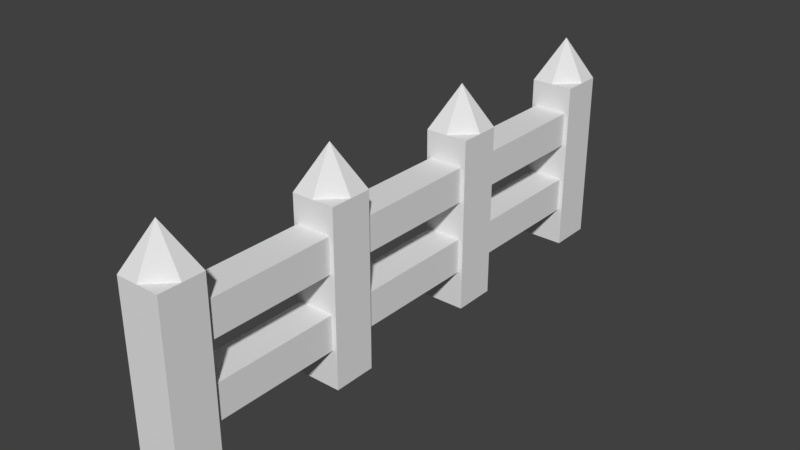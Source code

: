 # Source: Badfence_0.blend  (saved by Blender 2.78.0; exported with 4.5.12 LTS)
import bpy
from mathutils import Matrix  # noqa: F401  (used for matrix-valued properties, if any)

bpy.ops.wm.read_factory_settings(use_empty=True)
scene = bpy.context.scene
scene.name = 'Scene'

# ---- collections
col_collection_1 = bpy.data.collections.new('Collection 1'); scene.collection.children.link(col_collection_1)

# ---- materials (node trees are filled in below, after node groups)
mat_material = bpy.data.materials.new('Material')
mat_material.alpha_threshold = 0.0
mat_material.use_transparent_shadow = False
mat_material.roughness = 0.5
mat_material.line_color = (0.0, 0.0, 0.0, 1.0)
mat_material_001 = bpy.data.materials.new('Material.001')
mat_material_001.alpha_threshold = 0.0
mat_material_001.use_transparent_shadow = False
mat_material_001.roughness = 0.5
mat_material_001.line_color = (0.0, 0.0, 0.0, 1.0)

# ---- material node trees

# ---- world
world_world = bpy.data.worlds.new('World'); scene.world = world_world
world_world.color = (0.05088, 0.05088, 0.05088)
world_world.use_sun_shadow = False
world_world.sun_shadow_jitter_overblur = 0.0
world_world.cycles.sampling_method = 'MANUAL'

# ---- meshes
me_cube = bpy.data.meshes.new('Cube')
me_cube.from_pydata([(-0.2005, -3.95, 1.289), (-0.2005, -3.95, 1.689), (-0.2005, 1.779, 1.289), (-0.2005, 1.779, 1.689), (0.1995, -3.95, 1.289), (0.1995, -3.95, 1.689), (0.1995, 1.779, 1.289), (0.1995, 1.779, 1.689), (-0.2005, -3.95, 0.4461), (-0.2005, -3.95, 0.8461), (-0.2005, 1.779, 0.4461), (-0.2005, 1.779, 0.8461), (0.1995, -3.95, 0.4461), (0.1995, -3.95, 0.8461), (0.1995, 1.779, 0.4461), (0.1995, 1.779, 0.8461), (0.25, 2.25, 0.0), (0.25, 1.75, 0.0), (-0.25, 1.75, 0.0), (-0.25, 2.25, 0.0), (0.25, 2.25, 2.0), (0.25, 1.75, 2.0), (-0.25, 1.75, 2.0), (-0.25, 2.25, 2.0), (0.25, 2.0, 0.0), (-0.25, 2.0, 0.0), (0.25, 2.0, 2.0), (-0.25, 2.0, 2.0), (2.98e-08, 2.25, 0.0), (-2.98e-08, 1.75, 0.0), (2.98e-08, 2.25, 2.0), (-1.639e-07, 1.75, 2.0), (-5.96e-08, 2.0, 2.5), (0.0, 2.0, 0.0), (0.25, 0.25, 0.0), (0.25, -0.25, 0.0), (-0.25, -0.25, 0.0), (-0.25, 0.25, 0.0), (0.25, 0.25, 2.0), (0.25, -0.25, 2.0), (-0.25, -0.25, 2.0), (-0.25, 0.25, 2.0), (0.25, 0.0, 0.0), (-0.25, 0.0, 0.0), (0.25, 0.0, 2.0), (-0.25, 0.0, 2.0), (2.98e-08, 0.25, 0.0), (-2.98e-08, -0.25, 0.0), (2.98e-08, 0.25, 2.0), (-1.639e-07, -0.25, 2.0), (-5.96e-08, 0.0, 2.5), (0.0, 0.0, 0.0), (0.25, -3.75, 0.0), (0.25, -4.25, 0.0), (-0.25, -4.25, 0.0), (-0.25, -3.75, 0.0), (0.25, -3.75, 2.0), (0.25, -4.25, 2.0), (-0.25, -4.25, 2.0), (-0.25, -3.75, 2.0), (0.25, -4.0, 0.0), (-0.25, -4.0, 0.0), (0.25, -4.0, 2.0), (-0.25, -4.0, 2.0), (2.98e-08, -3.75, 0.0), (-2.98e-08, -4.25, 0.0), (2.98e-08, -3.75, 2.0), (-1.639e-07, -4.25, 2.0), (-5.96e-08, -4.0, 2.5), (0.0, -4.0, 0.0), (0.25, -1.75, 0.0), (0.25, -2.25, 0.0), (-0.25, -2.25, 0.0), (-0.25, -1.75, 0.0), (0.25, -1.75, 2.0), (0.25, -2.25, 2.0), (-0.25, -2.25, 2.0), (-0.25, -1.75, 2.0), (0.25, -2.0, 0.0), (-0.25, -2.0, 0.0), (0.25, -2.0, 2.0), (-0.25, -2.0, 2.0), (2.98e-08, -1.75, 0.0), (-2.98e-08, -2.25, 0.0), (2.98e-08, -1.75, 2.0), (-1.639e-07, -2.25, 2.0), (-5.96e-08, -2.0, 2.5), (0.0, -2.0, 0.0)], [], [(0, 1, 3, 2), (2, 3, 7, 6), (6, 7, 5, 4), (4, 5, 1, 0), (2, 6, 4, 0), (7, 3, 1, 5), (8, 9, 11, 10), (10, 11, 15, 14), (14, 15, 13, 12), (12, 13, 9, 8), (10, 14, 12, 8), (15, 11, 9, 13), (33, 29, 18, 25), (32, 27, 22, 31), (24, 26, 21, 17), (29, 31, 22, 18), (25, 27, 23, 19), (30, 28, 19, 23), (18, 22, 27, 25), (16, 20, 26, 24), (30, 23, 27, 32), (28, 33, 25, 19), (16, 24, 33, 28), (20, 30, 32, 26), (20, 16, 28, 30), (17, 21, 31, 29), (26, 32, 31, 21), (24, 17, 29, 33), (51, 47, 36, 43), (50, 45, 40, 49), (42, 44, 39, 35), (47, 49, 40, 36), (43, 45, 41, 37), (48, 46, 37, 41), (36, 40, 45, 43), (34, 38, 44, 42), (48, 41, 45, 50), (46, 51, 43, 37), (34, 42, 51, 46), (38, 48, 50, 44), (38, 34, 46, 48), (35, 39, 49, 47), (44, 50, 49, 39), (42, 35, 47, 51), (69, 65, 54, 61), (68, 63, 58, 67), (60, 62, 57, 53), (65, 67, 58, 54), (61, 63, 59, 55), (66, 64, 55, 59), (54, 58, 63, 61), (52, 56, 62, 60), (66, 59, 63, 68), (64, 69, 61, 55), (52, 60, 69, 64), (56, 66, 68, 62), (56, 52, 64, 66), (53, 57, 67, 65), (62, 68, 67, 57), (60, 53, 65, 69), (87, 83, 72, 79), (86, 81, 76, 85), (78, 80, 75, 71), (83, 85, 76, 72), (79, 81, 77, 73), (84, 82, 73, 77), (72, 76, 81, 79), (70, 74, 80, 78), (84, 77, 81, 86), (82, 87, 79, 73), (70, 78, 87, 82), (74, 84, 86, 80), (74, 70, 82, 84), (71, 75, 85, 83), (80, 86, 85, 75), (78, 71, 83, 87)])
me_cube.polygons.foreach_set('material_index', [0, 0, 0, 0, 0, 0, 0, 0, 0, 0, 0, 0, 1, 1, 1, 1, 1, 1, 1, 1, 1, 1, 1, 1, 1, 1, 1, 1, 0, 0, 0, 0, 0, 0, 0, 0, 0, 0, 0, 0, 0, 0, 0, 0, 0, 0, 0, 0, 0, 0, 0, 0, 0, 0, 0, 0, 0, 0, 0, 0, 1, 1, 1, 1, 1, 1, 1, 1, 1, 1, 1, 1, 1, 1, 1, 1])
_uv = me_cube.uv_layers.new(name='UVMap')
_uv.uv.foreach_set('vector', [0.443, 0.4713, 0.443, 0.4713, 0.443, 0.4713, 0.443, 0.4713, 0.4975, 0.4713, 0.4975, 0.5257, 0.4431, 0.5257, 0.4431, 0.4713, 0.443, 0.4713, 0.443, 0.4713, 0.443, 0.4713, 0.443, 0.4713, 0.443, 0.4713, 0.443, 0.4713, 0.443, 0.4713, 0.443, 0.4713, 0.443, 0.4713, 0.443, 0.4713, 0.443, 0.4713, 0.443, 0.4713, 0.443, 0.4713, 0.443, 0.4713, 0.443, 0.4713, 0.443, 0.4713, 0.443, 0.4713, 0.443, 0.4713, 0.443, 0.4713, 0.443, 0.4713, 0.4975, 0.5257, 0.4975, 0.4713, 0.5519, 0.4713, 0.5519, 0.5257, 0.443, 0.4713, 0.443, 0.4713, 0.443, 0.4713, 0.443, 0.4713, 0.443, 0.4713, 0.443, 0.4713, 0.443, 0.4713, 0.443, 0.4713, 0.443, 0.4713, 0.443, 0.4713, 0.443, 0.4713, 0.443, 0.4713, 0.443, 0.4713, 0.443, 0.4713, 0.443, 0.4713, 0.443, 0.4713, 0.443, 0.4713, 0.443, 0.4713, 0.443, 0.4713, 0.443, 0.4713, 0.443, 0.4713, 0.443, 0.4713, 0.443, 0.4713, 0.443, 0.4713, 0.443, 0.4713, 0.443, 0.4713, 0.443, 0.4713, 0.443, 0.4713, 0.443, 0.4713, 0.443, 0.4713, 0.443, 0.4713, 0.443, 0.4713, 0.443, 0.4713, 0.443, 0.4713, 0.443, 0.4713, 0.443, 0.4713, 0.443, 0.4713, 0.443, 0.4713, 0.443, 0.4713, 0.443, 0.4713, 0.443, 0.4713, 0.443, 0.4713, 0.443, 0.4713, 0.443, 0.4713, 0.443, 0.4713, 0.443, 0.4713, 0.443, 0.4713, 0.443, 0.4713, 0.443, 0.4713, 0.443, 0.4713, 0.443, 0.4713, 0.443, 0.4713, 0.443, 0.4713, 0.443, 0.4713, 0.443, 0.4713, 0.443, 0.4713, 0.443, 0.4713, 0.443, 0.4713, 0.443, 0.4713, 0.443, 0.4713, 0.443, 0.4713, 0.443, 0.4713, 0.443, 0.4713, 0.443, 0.4713, 0.443, 0.4713, 0.443, 0.4713, 0.443, 0.4713, 0.443, 0.4713, 0.443, 0.4713, 0.443, 0.4713, 0.443, 0.4713, 0.443, 0.4713, 0.443, 0.4713, 0.443, 0.4713, 0.443, 0.4713, 0.443, 0.4713, 0.443, 0.4713, 0.443, 0.4713, 0.443, 0.4713, 0.443, 0.4713, 0.443, 0.4713, 0.443, 0.4713, 0.443, 0.4713, 0.443, 0.4713, 0.443, 0.4713, 0.443, 0.4713, 0.443, 0.4713, 0.443, 0.4713, 0.443, 0.4713, 0.443, 0.4713, 0.443, 0.4713, 0.443, 0.4713, 0.443, 0.4713, 0.443, 0.4713, 0.443, 0.4713, 0.443, 0.4713, 0.443, 0.4713, 0.443, 0.4713, 0.443, 0.4713, 0.443, 0.4713, 0.443, 0.4713, 0.443, 0.4713, 0.443, 0.4713, 0.443, 0.4713, 0.443, 0.4713, 0.443, 0.4713, 0.443, 0.4713, 0.443, 0.4713, 0.443, 0.4713, 0.443, 0.4713, 0.443, 0.4713, 0.443, 0.4713, 0.443, 0.4713, 0.443, 0.4713, 0.443, 0.4713, 0.443, 0.4713, 0.443, 0.4713, 0.443, 0.4713, 0.443, 0.4713, 0.443, 0.4713, 0.443, 0.4713, 0.443, 0.4713, 0.443, 0.4713, 0.443, 0.4713, 0.443, 0.4713, 0.443, 0.4713, 0.443, 0.4713, 0.443, 0.4713, 0.443, 0.4713, 0.443, 0.4713, 0.443, 0.4713, 0.443, 0.4713, 0.443, 0.4713, 0.443, 0.4713, 0.443, 0.4713, 0.443, 0.4713, 0.443, 0.4713, 0.443, 0.4713, 0.443, 0.4713, 0.443, 0.4713, 0.443, 0.4713, 0.443, 0.4713, 0.443, 0.4713, 0.443, 0.4713, 0.443, 0.4713, 0.443, 0.4713, 0.443, 0.4713, 0.443, 0.4713, 0.443, 0.4713, 0.443, 0.4713, 0.443, 0.4713, 0.443, 0.4713, 0.443, 0.4713, 0.443, 0.4713, 0.443, 0.4713, 0.443, 0.4713, 0.443, 0.4713, 0.443, 0.4713, 0.443, 0.4713, 0.443, 0.4713, 0.443, 0.4713, 0.443, 0.4713, 0.443, 0.4713, 0.443, 0.4713, 0.443, 0.4713, 0.443, 0.4713, 0.443, 0.4713, 0.443, 0.4713, 0.443, 0.4713, 0.443, 0.4713, 0.443, 0.4713, 0.443, 0.4713, 0.443, 0.4713, 0.443, 0.4713, 0.443, 0.4713, 0.443, 0.4713, 0.443, 0.4713, 0.443, 0.4713, 0.443, 0.4713, 0.443, 0.4713, 0.443, 0.4713, 0.443, 0.4713, 0.443, 0.4713, 0.443, 0.4713, 0.443, 0.4713, 0.443, 0.4713, 0.443, 0.4713, 0.443, 0.4713, 0.443, 0.4713, 0.443, 0.4713, 0.443, 0.4713, 0.443, 0.4713, 0.443, 0.4713, 0.443, 0.4713, 0.443, 0.4713, 0.443, 0.4713, 0.443, 0.4713, 0.443, 0.4713, 0.443, 0.4713, 0.443, 0.4713, 0.443, 0.4713, 0.443, 0.4713, 0.443, 0.4713, 0.443, 0.4713, 0.443, 0.4713, 0.443, 0.4713, 0.443, 0.4713, 0.443, 0.4713, 0.443, 0.4713, 0.443, 0.4713, 0.443, 0.4713, 0.443, 0.4713, 0.443, 0.4713, 0.443, 0.4713, 0.443, 0.4713, 0.443, 0.4713, 0.443, 0.4713, 0.443, 0.4713, 0.443, 0.4713, 0.443, 0.4713, 0.443, 0.4713, 0.443, 0.4713, 0.443, 0.4713, 0.443, 0.4713, 0.443, 0.4713, 0.443, 0.4713, 0.443, 0.4713, 0.443, 0.4713, 0.443, 0.4713, 0.443, 0.4713, 0.443, 0.4713, 0.443, 0.4713, 0.443, 0.4713, 0.443, 0.4713, 0.443, 0.4713, 0.443, 0.4713, 0.443, 0.4713, 0.443, 0.4713, 0.443, 0.4713, 0.443, 0.4713, 0.443, 0.4713, 0.443, 0.4713, 0.443, 0.4713, 0.443, 0.4713, 0.443, 0.4713, 0.443, 0.4713, 0.443, 0.4713, 0.443, 0.4713, 0.443, 0.4713, 0.443, 0.4713, 0.443, 0.4713, 0.443, 0.4713, 0.443, 0.4713, 0.443, 0.4713, 0.443, 0.4713, 0.443, 0.4713, 0.443, 0.4713, 0.443, 0.4713, 0.443, 0.4713, 0.443, 0.4713, 0.443, 0.4713, 0.443, 0.4713, 0.443, 0.4713, 0.443, 0.4713, 0.443, 0.4713, 0.443, 0.4713, 0.443, 0.4713, 0.443, 0.4713, 0.443, 0.4713, 0.443, 0.4713, 0.443, 0.4713, 0.443, 0.4713])
me_cube.materials.append(mat_material)
me_cube.materials.append(mat_material_001)
me_cube.use_remesh_preserve_volume = False
me_cube.use_remesh_preserve_attributes = False
me_cube.use_mirror_vertex_groups = False
me_cube.update()

# ---- objects
ob_cube = bpy.data.objects.new('Cube', me_cube)

# ---- transforms, parenting, visibility, modifiers, constraints
ob_cube.location = (0.0, 1.0, 0.0)
ob_cube.lock_rotations_4d = False
ob_cube.empty_display_type = 'ARROWS'
ob_cube.lineart.crease_threshold = 0.0

# ---- collection membership
col_collection_1.objects.link(ob_cube)

# ---- scene / render settings (as saved in the file)
scene.frame_start = 1; scene.frame_end = 250; scene.frame_set(1)
scene.render.engine = 'BLENDER_EEVEE_NEXT'
scene.render.resolution_percentage = 50
scene.render.dither_intensity = 0.0
scene.cycles.use_denoising = False
scene.cycles.samples = 128
scene.cycles.sampling_pattern = 'TABULATED_SOBOL'
scene.cycles.light_sampling_threshold = 0.0
scene.cycles.use_adaptive_sampling = False
scene.cycles.use_light_tree = False
scene.cycles.blur_glossy = 0.0
scene.cycles.sample_clamp_indirect = 0.0
scene.view_settings.view_transform = 'Standard'
bpy.context.view_layer.update()

# ---- added for rendering (the .blend has no active camera and no usable light): camera, sun
cam_auto = bpy.data.cameras.new('AutoCamera')
cam_auto.lens = 50.0
cam_auto.sensor_width = 36.0
cam_auto.clip_end = 1000.0
ob_auto_camera = bpy.data.objects.new('AutoCamera', cam_auto)
scene.collection.objects.link(ob_auto_camera)
ob_auto_camera.location = (6.46003, -7.75204, 6.41802)
ob_auto_camera.rotation_euler = (1.09748, -7.21219e-08, 0.694738)
scene.camera = ob_auto_camera
light_auto_sun = bpy.data.lights.new('AutoSun', 'SUN')
light_auto_sun.energy = 3.0
light_auto_sun.angle = 0.0523599
ob_auto_sun = bpy.data.objects.new('AutoSun', light_auto_sun)
scene.collection.objects.link(ob_auto_sun)
ob_auto_sun.rotation_euler = (0.872665, 0.174533, 0.523599)
bpy.context.view_layer.update()

